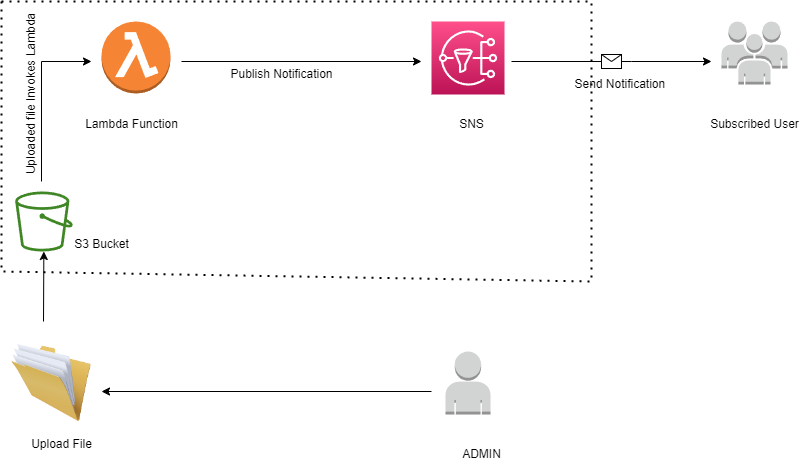

The diagram above was exported from draw.io. Its source (the exported page's mxGraphModel, read from the mxfile embedded in the PNG):
<mxGraphModel dx="1050" dy="579" grid="1" gridSize="10" guides="1" tooltips="1" connect="1" arrows="1" fold="1" page="1" pageScale="1" pageWidth="850" pageHeight="1100" math="0" shadow="0">
  <root>
    <mxCell id="0" />
    <mxCell id="1" parent="0" />
    <mxCell id="51-QwMx_t0PZq-PWbwDN-1" value="" style="outlineConnect=0;dashed=0;verticalLabelPosition=bottom;verticalAlign=top;align=center;html=1;shape=mxgraph.aws3.user;fillColor=#D2D3D3;gradientColor=none;" vertex="1" parent="1">
      <mxGeometry x="474" y="430" width="45" height="63" as="geometry" />
    </mxCell>
    <mxCell id="51-QwMx_t0PZq-PWbwDN-2" value="" style="endArrow=none;dashed=1;html=1;dashPattern=1 3;strokeWidth=2;rounded=0;" edge="1" parent="1">
      <mxGeometry width="50" height="50" relative="1" as="geometry">
        <mxPoint x="30" y="80" as="sourcePoint" />
        <mxPoint x="620" y="80" as="targetPoint" />
        <Array as="points">
          <mxPoint x="30" y="350" />
          <mxPoint x="620" y="360" />
        </Array>
      </mxGeometry>
    </mxCell>
    <mxCell id="51-QwMx_t0PZq-PWbwDN-4" value="" style="endArrow=none;dashed=1;html=1;dashPattern=1 3;strokeWidth=2;rounded=0;" edge="1" parent="1">
      <mxGeometry width="50" height="50" relative="1" as="geometry">
        <mxPoint x="30" y="80" as="sourcePoint" />
        <mxPoint x="620" y="80" as="targetPoint" />
      </mxGeometry>
    </mxCell>
    <mxCell id="51-QwMx_t0PZq-PWbwDN-5" value="" style="sketch=0;outlineConnect=0;fontColor=#232F3E;gradientColor=none;fillColor=#3F8624;strokeColor=none;dashed=0;verticalLabelPosition=bottom;verticalAlign=top;align=center;html=1;fontSize=12;fontStyle=0;aspect=fixed;pointerEvents=1;shape=mxgraph.aws4.bucket;" vertex="1" parent="1">
      <mxGeometry x="43.65" y="270" width="57.69" height="60" as="geometry" />
    </mxCell>
    <mxCell id="51-QwMx_t0PZq-PWbwDN-6" value="" style="outlineConnect=0;dashed=0;verticalLabelPosition=bottom;verticalAlign=top;align=center;html=1;shape=mxgraph.aws3.lambda_function;fillColor=#F58534;gradientColor=none;" vertex="1" parent="1">
      <mxGeometry x="130" y="100" width="69" height="72" as="geometry" />
    </mxCell>
    <mxCell id="51-QwMx_t0PZq-PWbwDN-7" value="" style="image;html=1;image=img/lib/clip_art/general/Full_Folder_128x128.png" vertex="1" parent="1">
      <mxGeometry x="39.99999999999997" y="421.5" width="80" height="80" as="geometry" />
    </mxCell>
    <mxCell id="51-QwMx_t0PZq-PWbwDN-8" value="" style="sketch=0;points=[[0,0,0],[0.25,0,0],[0.5,0,0],[0.75,0,0],[1,0,0],[0,1,0],[0.25,1,0],[0.5,1,0],[0.75,1,0],[1,1,0],[0,0.25,0],[0,0.5,0],[0,0.75,0],[1,0.25,0],[1,0.5,0],[1,0.75,0]];outlineConnect=0;fontColor=#232F3E;gradientColor=#FF4F8B;gradientDirection=north;fillColor=#BC1356;strokeColor=#ffffff;dashed=0;verticalLabelPosition=bottom;verticalAlign=top;align=center;html=1;fontSize=12;fontStyle=0;aspect=fixed;shape=mxgraph.aws4.resourceIcon;resIcon=mxgraph.aws4.sns;" vertex="1" parent="1">
      <mxGeometry x="460" y="100" width="73" height="73" as="geometry" />
    </mxCell>
    <mxCell id="51-QwMx_t0PZq-PWbwDN-9" value="" style="endArrow=classic;html=1;rounded=0;" edge="1" parent="1">
      <mxGeometry relative="1" as="geometry">
        <mxPoint x="540" y="140" as="sourcePoint" />
        <mxPoint x="740" y="140" as="targetPoint" />
        <Array as="points">
          <mxPoint x="660" y="140" />
        </Array>
      </mxGeometry>
    </mxCell>
    <mxCell id="51-QwMx_t0PZq-PWbwDN-10" value="" style="shape=message;html=1;outlineConnect=0;" vertex="1" parent="51-QwMx_t0PZq-PWbwDN-9">
      <mxGeometry width="20" height="14" relative="1" as="geometry">
        <mxPoint x="-10" y="-7" as="offset" />
      </mxGeometry>
    </mxCell>
    <mxCell id="51-QwMx_t0PZq-PWbwDN-11" value="" style="outlineConnect=0;dashed=0;verticalLabelPosition=bottom;verticalAlign=top;align=center;html=1;shape=mxgraph.aws3.users;fillColor=#D2D3D3;gradientColor=none;" vertex="1" parent="1">
      <mxGeometry x="750" y="100" width="66" height="63" as="geometry" />
    </mxCell>
    <mxCell id="51-QwMx_t0PZq-PWbwDN-12" value="" style="endArrow=classic;html=1;rounded=0;" edge="1" parent="1">
      <mxGeometry width="50" height="50" relative="1" as="geometry">
        <mxPoint x="210" y="140" as="sourcePoint" />
        <mxPoint x="450" y="140" as="targetPoint" />
      </mxGeometry>
    </mxCell>
    <mxCell id="51-QwMx_t0PZq-PWbwDN-13" value="" style="endArrow=classic;html=1;rounded=0;" edge="1" parent="1">
      <mxGeometry width="50" height="50" relative="1" as="geometry">
        <mxPoint x="460" y="470" as="sourcePoint" />
        <mxPoint x="130" y="470" as="targetPoint" />
      </mxGeometry>
    </mxCell>
    <mxCell id="51-QwMx_t0PZq-PWbwDN-14" value="" style="endArrow=classic;html=1;rounded=0;" edge="1" parent="1" target="51-QwMx_t0PZq-PWbwDN-5">
      <mxGeometry width="50" height="50" relative="1" as="geometry">
        <mxPoint x="72" y="400" as="sourcePoint" />
        <mxPoint x="90" y="350" as="targetPoint" />
      </mxGeometry>
    </mxCell>
    <mxCell id="51-QwMx_t0PZq-PWbwDN-15" value="" style="endArrow=classic;html=1;rounded=0;" edge="1" parent="1">
      <mxGeometry width="50" height="50" relative="1" as="geometry">
        <mxPoint x="70" y="260" as="sourcePoint" />
        <mxPoint x="120" y="140" as="targetPoint" />
        <Array as="points">
          <mxPoint x="70" y="140" />
        </Array>
      </mxGeometry>
    </mxCell>
    <mxCell id="51-QwMx_t0PZq-PWbwDN-17" value="ADMIN&lt;br&gt;" style="text;html=1;align=center;verticalAlign=middle;resizable=0;points=[];autosize=1;strokeColor=none;fillColor=none;" vertex="1" parent="1">
      <mxGeometry x="480" y="518" width="60" height="30" as="geometry" />
    </mxCell>
    <mxCell id="51-QwMx_t0PZq-PWbwDN-18" value="Upload File&lt;br&gt;" style="text;html=1;align=center;verticalAlign=middle;resizable=0;points=[];autosize=1;strokeColor=none;fillColor=none;" vertex="1" parent="1">
      <mxGeometry x="50" y="508" width="80" height="30" as="geometry" />
    </mxCell>
    <mxCell id="51-QwMx_t0PZq-PWbwDN-19" value="S3 Bucket&lt;br&gt;" style="text;html=1;align=center;verticalAlign=middle;resizable=0;points=[];autosize=1;strokeColor=none;fillColor=none;" vertex="1" parent="1">
      <mxGeometry x="90" y="308" width="80" height="30" as="geometry" />
    </mxCell>
    <mxCell id="51-QwMx_t0PZq-PWbwDN-20" value="Lambda Function&lt;br&gt;" style="text;html=1;align=center;verticalAlign=middle;resizable=0;points=[];autosize=1;strokeColor=none;fillColor=none;" vertex="1" parent="1">
      <mxGeometry x="100" y="188" width="120" height="30" as="geometry" />
    </mxCell>
    <mxCell id="51-QwMx_t0PZq-PWbwDN-21" value="SNS&lt;br&gt;" style="text;html=1;align=center;verticalAlign=middle;resizable=0;points=[];autosize=1;strokeColor=none;fillColor=none;" vertex="1" parent="1">
      <mxGeometry x="475" y="188" width="50" height="30" as="geometry" />
    </mxCell>
    <mxCell id="51-QwMx_t0PZq-PWbwDN-22" value="Subscribed User&lt;br&gt;" style="text;html=1;align=center;verticalAlign=middle;resizable=0;points=[];autosize=1;strokeColor=none;fillColor=none;" vertex="1" parent="1">
      <mxGeometry x="728" y="188" width="110" height="30" as="geometry" />
    </mxCell>
    <mxCell id="51-QwMx_t0PZq-PWbwDN-23" value="Uploaded file Invokes&amp;nbsp;Lambda" style="text;html=1;align=center;verticalAlign=middle;resizable=0;points=[];autosize=1;strokeColor=none;fillColor=none;rotation=270;" vertex="1" parent="1">
      <mxGeometry x="-30" y="158" width="180" height="30" as="geometry" />
    </mxCell>
    <mxCell id="51-QwMx_t0PZq-PWbwDN-26" value="Publish Notification&lt;br&gt;" style="text;html=1;align=center;verticalAlign=middle;resizable=0;points=[];autosize=1;strokeColor=none;fillColor=none;" vertex="1" parent="1">
      <mxGeometry x="245" y="138" width="130" height="30" as="geometry" />
    </mxCell>
    <mxCell id="51-QwMx_t0PZq-PWbwDN-27" value="Send Notification&amp;nbsp;&lt;br&gt;" style="text;html=1;align=center;verticalAlign=middle;resizable=0;points=[];autosize=1;strokeColor=none;fillColor=none;" vertex="1" parent="1">
      <mxGeometry x="590" y="148" width="120" height="30" as="geometry" />
    </mxCell>
  </root>
</mxGraphModel>